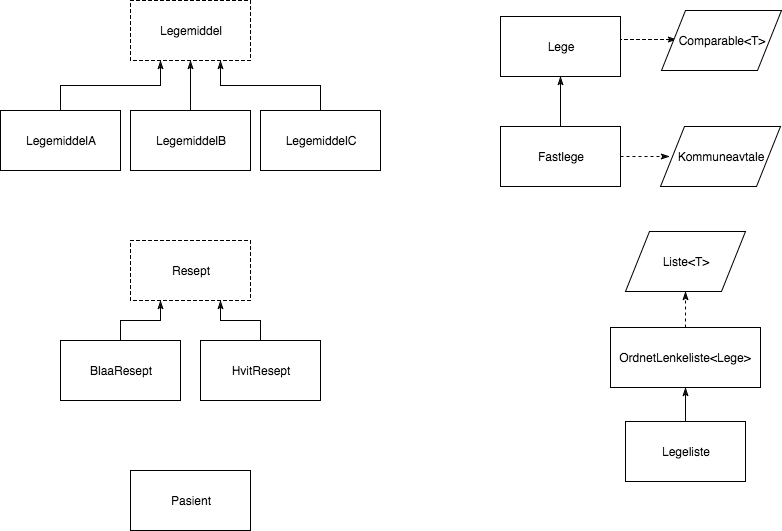

The diagram above was exported from draw.io. Its source (the exported page's mxGraphModel, read from the mxfile embedded in the PNG):
<mxGraphModel dx="1190" dy="601" grid="1" gridSize="10" guides="1" tooltips="1" connect="1" arrows="1" fold="1" page="1" pageScale="1" pageWidth="826" pageHeight="1169" background="#ffffff" math="0" shadow="0">
  <root>
    <mxCell id="0" />
    <mxCell id="1" parent="0" />
    <mxCell id="2" value="Legemiddel" style="whiteSpace=wrap;html=1;dashed=1;" parent="1" vertex="1">
      <mxGeometry x="140" y="10" width="120" height="60" as="geometry" />
    </mxCell>
    <mxCell id="8" style="edgeStyle=orthogonalEdgeStyle;rounded=0;html=1;exitX=0.5;exitY=0;entryX=0.25;entryY=1;endArrow=classicThin;endFill=1;jettySize=auto;orthogonalLoop=1;" parent="1" source="5" target="2" edge="1">
      <mxGeometry relative="1" as="geometry">
        <Array as="points">
          <mxPoint x="70" y="95" />
          <mxPoint x="170" y="95" />
        </Array>
      </mxGeometry>
    </mxCell>
    <mxCell id="5" value="LegemiddelA" style="whiteSpace=wrap;html=1;" parent="1" vertex="1">
      <mxGeometry x="10" y="120" width="120" height="60" as="geometry" />
    </mxCell>
    <mxCell id="9" style="edgeStyle=orthogonalEdgeStyle;rounded=0;html=1;exitX=0.5;exitY=0;entryX=0.5;entryY=1;endArrow=classicThin;endFill=1;jettySize=auto;orthogonalLoop=1;" parent="1" source="6" target="2" edge="1">
      <mxGeometry relative="1" as="geometry" />
    </mxCell>
    <mxCell id="6" value="LegemiddelB" style="whiteSpace=wrap;html=1;" parent="1" vertex="1">
      <mxGeometry x="140" y="120" width="120" height="60" as="geometry" />
    </mxCell>
    <mxCell id="10" style="edgeStyle=orthogonalEdgeStyle;rounded=0;html=1;exitX=0.5;exitY=0;endArrow=classicThin;endFill=1;jettySize=auto;orthogonalLoop=1;entryX=0.75;entryY=1;" parent="1" source="7" target="2" edge="1">
      <mxGeometry relative="1" as="geometry">
        <mxPoint x="200" y="70" as="targetPoint" />
        <Array as="points">
          <mxPoint x="330" y="95" />
          <mxPoint x="230" y="95" />
        </Array>
      </mxGeometry>
    </mxCell>
    <mxCell id="7" value="LegemiddelC" style="whiteSpace=wrap;html=1;" parent="1" vertex="1">
      <mxGeometry x="270" y="120" width="120" height="60" as="geometry" />
    </mxCell>
    <mxCell id="22" style="edgeStyle=orthogonalEdgeStyle;rounded=0;html=1;exitX=0.5;exitY=0;entryX=0.5;entryY=1;endArrow=classicThin;endFill=1;jettySize=auto;orthogonalLoop=1;dashed=1;" parent="1" source="18" target="41" edge="1">
      <mxGeometry relative="1" as="geometry">
        <mxPoint x="695" y="301" as="targetPoint" />
        <Array as="points" />
      </mxGeometry>
    </mxCell>
    <mxCell id="18" value="OrdnetLenkeliste&amp;lt;Lege&amp;gt;" style="whiteSpace=wrap;html=1;" parent="1" vertex="1">
      <mxGeometry x="620" y="337" width="150" height="60" as="geometry" />
    </mxCell>
    <mxCell id="20" style="edgeStyle=orthogonalEdgeStyle;rounded=0;html=1;exitX=0.5;exitY=0;entryX=0.5;entryY=1;endArrow=classicThin;endFill=1;jettySize=auto;orthogonalLoop=1;" parent="1" source="19" target="18" edge="1">
      <mxGeometry relative="1" as="geometry" />
    </mxCell>
    <mxCell id="19" value="Legeliste" style="whiteSpace=wrap;html=1;" parent="1" vertex="1">
      <mxGeometry x="635" y="431" width="120" height="60" as="geometry" />
    </mxCell>
    <mxCell id="32" value="Resept" style="whiteSpace=wrap;html=1;dashed=1;" parent="1" vertex="1">
      <mxGeometry x="140" y="250" width="120" height="60" as="geometry" />
    </mxCell>
    <mxCell id="36" style="edgeStyle=orthogonalEdgeStyle;rounded=0;html=1;exitX=0.5;exitY=0;entryX=0.25;entryY=1;endArrow=classicThin;endFill=1;jettySize=auto;orthogonalLoop=1;" parent="1" source="34" target="32" edge="1">
      <mxGeometry relative="1" as="geometry">
        <Array as="points">
          <mxPoint x="130" y="330" />
          <mxPoint x="170" y="330" />
        </Array>
      </mxGeometry>
    </mxCell>
    <mxCell id="34" value="BlaaResept" style="whiteSpace=wrap;html=1;" parent="1" vertex="1">
      <mxGeometry x="70" y="350" width="120" height="60" as="geometry" />
    </mxCell>
    <mxCell id="37" style="edgeStyle=orthogonalEdgeStyle;rounded=0;html=1;exitX=0.5;exitY=0;entryX=0.75;entryY=1;endArrow=classicThin;endFill=1;jettySize=auto;orthogonalLoop=1;" parent="1" source="35" target="32" edge="1">
      <mxGeometry relative="1" as="geometry">
        <Array as="points">
          <mxPoint x="270" y="330" />
          <mxPoint x="230" y="330" />
        </Array>
      </mxGeometry>
    </mxCell>
    <mxCell id="35" value="HvitResept" style="whiteSpace=wrap;html=1;" parent="1" vertex="1">
      <mxGeometry x="210" y="350" width="120" height="60" as="geometry" />
    </mxCell>
    <mxCell id="42" style="edgeStyle=orthogonalEdgeStyle;rounded=0;html=1;exitX=0.992;exitY=0.4;entryX=0.125;entryY=0.483;endArrow=classicThin;endFill=1;jettySize=auto;orthogonalLoop=1;dashed=1;exitPerimeter=0;entryPerimeter=0;" parent="1" source="39" target="40" edge="1">
      <mxGeometry relative="1" as="geometry">
        <Array as="points">
          <mxPoint x="629" y="49" />
        </Array>
      </mxGeometry>
    </mxCell>
    <mxCell id="39" value="Lege" style="whiteSpace=wrap;html=1;" parent="1" vertex="1">
      <mxGeometry x="510" y="26" width="120" height="60" as="geometry" />
    </mxCell>
    <mxCell id="40" value="Comparable&amp;lt;T&amp;gt;" style="shape=parallelogram;whiteSpace=wrap;html=1;" parent="1" vertex="1">
      <mxGeometry x="671" y="20" width="120" height="60" as="geometry" />
    </mxCell>
    <mxCell id="41" value="Liste&amp;lt;T&amp;gt;" style="shape=parallelogram;whiteSpace=wrap;html=1;" parent="1" vertex="1">
      <mxGeometry x="635" y="241" width="120" height="60" as="geometry" />
    </mxCell>
    <mxCell id="44" style="edgeStyle=orthogonalEdgeStyle;rounded=0;html=1;exitX=0.5;exitY=0;entryX=0.5;entryY=1;endArrow=classicThin;endFill=1;jettySize=auto;orthogonalLoop=1;strokeColor=#000000;" parent="1" source="43" target="39" edge="1">
      <mxGeometry relative="1" as="geometry" />
    </mxCell>
    <mxCell id="49" style="edgeStyle=orthogonalEdgeStyle;rounded=0;html=1;exitX=1;exitY=0.5;entryX=0.075;entryY=0.5;entryPerimeter=0;endArrow=classicThin;endFill=1;jettySize=auto;orthogonalLoop=1;strokeColor=#000000;dashed=1;" parent="1" source="43" target="48" edge="1">
      <mxGeometry relative="1" as="geometry" />
    </mxCell>
    <mxCell id="43" value="Fastlege" style="whiteSpace=wrap;html=1;" parent="1" vertex="1">
      <mxGeometry x="510" y="136" width="120" height="60" as="geometry" />
    </mxCell>
    <mxCell id="48" value="Kommuneavtale" style="shape=parallelogram;whiteSpace=wrap;html=1;" parent="1" vertex="1">
      <mxGeometry x="670" y="136" width="120" height="60" as="geometry" />
    </mxCell>
    <mxCell id="50" value="Pasient" style="whiteSpace=wrap;html=1;" parent="1" vertex="1">
      <mxGeometry x="140" y="480" width="120" height="60" as="geometry" />
    </mxCell>
  </root>
</mxGraphModel>